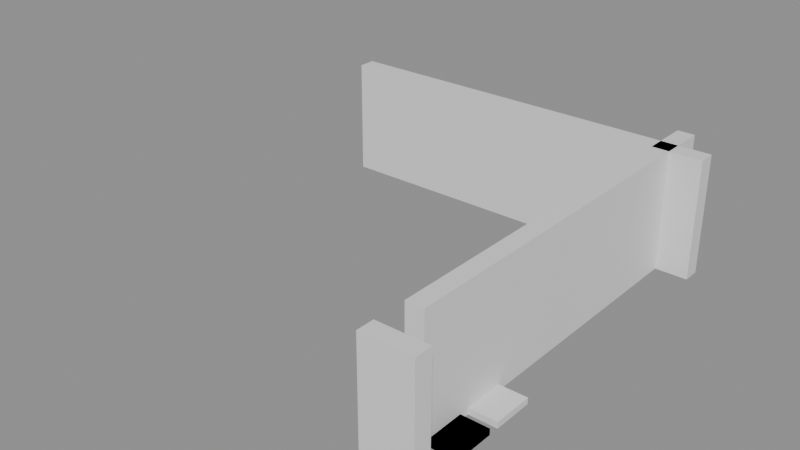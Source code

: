 # Source: building_lego.blend  (saved by Blender 5.0.119; exported with 4.5.12 LTS)
import bpy
from mathutils import Matrix  # noqa: F401  (used for matrix-valued properties, if any)

bpy.ops.wm.read_factory_settings(use_empty=True)
scene = bpy.context.scene
scene.name = 'Scene'

# ---- collections
col_01_paredes_externas = bpy.data.collections.new('01_Paredes_Externas'); scene.collection.children.link(col_01_paredes_externas)
col_04_moveis_decoracoes = bpy.data.collections.new('04_Moveis_Decoracoes'); scene.collection.children.link(col_04_moveis_decoracoes)

# ---- materials (node trees are filled in below, after node groups)
mat_mat_parede_externa = bpy.data.materials.new('Mat_Parede_Externa')
mat_mat_moveis = bpy.data.materials.new('Mat_Moveis')

# ---- material node trees
mat_mat_parede_externa.use_nodes = True; mat_mat_parede_externa.node_tree.nodes.clear()
_N = mat_mat_parede_externa.node_tree.nodes; _L = mat_mat_parede_externa.node_tree.links
n0 = _N.new('ShaderNodeBsdfPrincipled'); n0.name = 'BSDF - Pré-fundamentado'; n0.location = (-200, 100)
n1 = _N.new('ShaderNodeOutputMaterial'); n1.name = 'Saída de material'; n1.location = (200, 100)
_L.new(n0.outputs[0], n1.inputs[0])
n1.is_active_output = True
mat_mat_moveis.use_nodes = True; mat_mat_moveis.node_tree.nodes.clear()
_N = mat_mat_moveis.node_tree.nodes; _L = mat_mat_moveis.node_tree.links
n0 = _N.new('ShaderNodeBsdfPrincipled'); n0.name = 'BSDF - Pré-fundamentado'; n0.location = (-200, 100)
n1 = _N.new('ShaderNodeOutputMaterial'); n1.name = 'Saída de material'; n1.location = (200, 100)
_L.new(n0.outputs[0], n1.inputs[0])
n1.is_active_output = True

# ---- meshes
me_bloco_stone_post_4335_4543_z0 = bpy.data.meshes.new('Bloco_stone_post_4335_4543_z0')
me_bloco_stone_post_4335_4543_z0.from_pydata([(-0.5, -0.175, -1.2), (0.5, -0.175, -1.2), (0.5, 0.175, -1.2), (-0.5, 0.175, -1.2), (-0.5, -0.175, 1.2), (0.5, -0.175, 1.2), (0.5, 0.175, 1.2), (-0.5, 0.175, 1.2)], [], [(0, 1, 2, 3), (4, 7, 6, 5), (0, 4, 5, 1), (2, 6, 7, 3), (0, 3, 7, 4), (1, 5, 6, 2)])
me_bloco_stone_post_4335_4543_z0.materials.append(mat_mat_parede_externa)
me_bloco_stone_post_4335_4543_z0.update()
me_bloco_stone_wall_4328_4551_z0 = bpy.data.meshes.new('Bloco_stone_wall_4328_4551_z0')
me_bloco_stone_wall_4328_4551_z0.from_pydata([(-0.5, -0.175, -1.2), (0.5, -0.175, -1.2), (0.5, 0.175, -1.2), (-0.5, 0.175, -1.2), (-0.5, -0.175, 1.2), (0.5, -0.175, 1.2), (0.5, 0.175, 1.2), (-0.5, 0.175, 1.2)], [], [(0, 1, 2, 3), (4, 7, 6, 5), (0, 4, 5, 1), (2, 6, 7, 3), (0, 3, 7, 4), (1, 5, 6, 2)])
me_bloco_stone_wall_4328_4551_z0.materials.append(mat_mat_parede_externa)
me_bloco_stone_wall_4328_4551_z0.update()
me_bloco_stone_wall_4329_4551_z0 = bpy.data.meshes.new('Bloco_stone_wall_4329_4551_z0')
me_bloco_stone_wall_4329_4551_z0.from_pydata([(-0.5, -0.175, -1.2), (0.5, -0.175, -1.2), (0.5, 0.175, -1.2), (-0.5, 0.175, -1.2), (-0.5, -0.175, 1.2), (0.5, -0.175, 1.2), (0.5, 0.175, 1.2), (-0.5, 0.175, 1.2)], [], [(0, 1, 2, 3), (4, 7, 6, 5), (0, 4, 5, 1), (2, 6, 7, 3), (0, 3, 7, 4), (1, 5, 6, 2)])
me_bloco_stone_wall_4329_4551_z0.materials.append(mat_mat_parede_externa)
me_bloco_stone_wall_4329_4551_z0.update()
me_bloco_stone_wall_4330_4551_z0 = bpy.data.meshes.new('Bloco_stone_wall_4330_4551_z0')
me_bloco_stone_wall_4330_4551_z0.from_pydata([(-0.5, -0.175, -1.2), (0.5, -0.175, -1.2), (0.5, 0.175, -1.2), (-0.5, 0.175, -1.2), (-0.5, -0.175, 1.2), (0.5, -0.175, 1.2), (0.5, 0.175, 1.2), (-0.5, 0.175, 1.2)], [], [(0, 1, 2, 3), (4, 7, 6, 5), (0, 4, 5, 1), (2, 6, 7, 3), (0, 3, 7, 4), (1, 5, 6, 2)])
me_bloco_stone_wall_4330_4551_z0.materials.append(mat_mat_parede_externa)
me_bloco_stone_wall_4330_4551_z0.update()
me_bloco_stone_wall_4331_4551_z0 = bpy.data.meshes.new('Bloco_stone_wall_4331_4551_z0')
me_bloco_stone_wall_4331_4551_z0.from_pydata([(-0.5, -0.175, -1.2), (0.5, -0.175, -1.2), (0.5, 0.175, -1.2), (-0.5, 0.175, -1.2), (-0.5, -0.175, 1.2), (0.5, -0.175, 1.2), (0.5, 0.175, 1.2), (-0.5, 0.175, 1.2)], [], [(0, 1, 2, 3), (4, 7, 6, 5), (0, 4, 5, 1), (2, 6, 7, 3), (0, 3, 7, 4), (1, 5, 6, 2)])
me_bloco_stone_wall_4331_4551_z0.materials.append(mat_mat_parede_externa)
me_bloco_stone_wall_4331_4551_z0.update()
me_bloco_stone_wall_4332_4551_z0 = bpy.data.meshes.new('Bloco_stone_wall_4332_4551_z0')
me_bloco_stone_wall_4332_4551_z0.from_pydata([(-0.5, -0.175, -1.2), (0.5, -0.175, -1.2), (0.5, 0.175, -1.2), (-0.5, 0.175, -1.2), (-0.5, -0.175, 1.2), (0.5, -0.175, 1.2), (0.5, 0.175, 1.2), (-0.5, 0.175, 1.2)], [], [(0, 1, 2, 3), (4, 7, 6, 5), (0, 4, 5, 1), (2, 6, 7, 3), (0, 3, 7, 4), (1, 5, 6, 2)])
me_bloco_stone_wall_4332_4551_z0.materials.append(mat_mat_parede_externa)
me_bloco_stone_wall_4332_4551_z0.update()
me_bloco_stone_wall_4333_4551_z0 = bpy.data.meshes.new('Bloco_stone_wall_4333_4551_z0')
me_bloco_stone_wall_4333_4551_z0.from_pydata([(-0.5, -0.175, -1.2), (0.5, -0.175, -1.2), (0.5, 0.175, -1.2), (-0.5, 0.175, -1.2), (-0.5, -0.175, 1.2), (0.5, -0.175, 1.2), (0.5, 0.175, 1.2), (-0.5, 0.175, 1.2)], [], [(0, 1, 2, 3), (4, 7, 6, 5), (0, 4, 5, 1), (2, 6, 7, 3), (0, 3, 7, 4), (1, 5, 6, 2)])
me_bloco_stone_wall_4333_4551_z0.materials.append(mat_mat_parede_externa)
me_bloco_stone_wall_4333_4551_z0.update()
me_bloco_stone_wall_4334_4551_z0 = bpy.data.meshes.new('Bloco_stone_wall_4334_4551_z0')
me_bloco_stone_wall_4334_4551_z0.from_pydata([(-0.5, -0.175, -1.2), (0.5, -0.175, -1.2), (0.5, 0.175, -1.2), (-0.5, 0.175, -1.2), (-0.5, -0.175, 1.2), (0.5, -0.175, 1.2), (0.5, 0.175, 1.2), (-0.5, 0.175, 1.2)], [], [(0, 1, 2, 3), (4, 7, 6, 5), (0, 4, 5, 1), (2, 6, 7, 3), (0, 3, 7, 4), (1, 5, 6, 2)])
me_bloco_stone_wall_4334_4551_z0.materials.append(mat_mat_parede_externa)
me_bloco_stone_wall_4334_4551_z0.update()
me_bloco_stone_wall_4335_4551_z0 = bpy.data.meshes.new('Bloco_stone_wall_4335_4551_z0')
me_bloco_stone_wall_4335_4551_z0.from_pydata([(-0.5, -0.175, -1.2), (0.5, -0.175, -1.2), (0.5, 0.175, -1.2), (-0.5, 0.175, -1.2), (-0.5, -0.175, 1.2), (0.5, -0.175, 1.2), (0.5, 0.175, 1.2), (-0.5, 0.175, 1.2)], [], [(0, 1, 2, 3), (4, 7, 6, 5), (0, 4, 5, 1), (2, 6, 7, 3), (0, 3, 7, 4), (1, 5, 6, 2)])
me_bloco_stone_wall_4335_4551_z0.materials.append(mat_mat_parede_externa)
me_bloco_stone_wall_4335_4551_z0.update()
me_bloco_stone_wall_4335_4544_z0 = bpy.data.meshes.new('Bloco_stone_wall_4335_4544_z0')
me_bloco_stone_wall_4335_4544_z0.from_pydata([(-0.175, -0.5, -1.2), (0.175, -0.5, -1.2), (0.175, 0.5, -1.2), (-0.175, 0.5, -1.2), (-0.175, -0.5, 1.2), (0.175, -0.5, 1.2), (0.175, 0.5, 1.2), (-0.175, 0.5, 1.2)], [], [(0, 1, 2, 3), (4, 7, 6, 5), (0, 4, 5, 1), (2, 6, 7, 3), (0, 3, 7, 4), (1, 5, 6, 2)])
me_bloco_stone_wall_4335_4544_z0.materials.append(mat_mat_parede_externa)
me_bloco_stone_wall_4335_4544_z0.update()
me_bloco_stone_wall_4335_4545_z0 = bpy.data.meshes.new('Bloco_stone_wall_4335_4545_z0')
me_bloco_stone_wall_4335_4545_z0.from_pydata([(-0.175, -0.5, -1.2), (0.175, -0.5, -1.2), (0.175, 0.5, -1.2), (-0.175, 0.5, -1.2), (-0.175, -0.5, 1.2), (0.175, -0.5, 1.2), (0.175, 0.5, 1.2), (-0.175, 0.5, 1.2)], [], [(0, 1, 2, 3), (4, 7, 6, 5), (0, 4, 5, 1), (2, 6, 7, 3), (0, 3, 7, 4), (1, 5, 6, 2)])
me_bloco_stone_wall_4335_4545_z0.materials.append(mat_mat_parede_externa)
me_bloco_stone_wall_4335_4545_z0.update()
me_bloco_stone_wall_4335_4546_z0 = bpy.data.meshes.new('Bloco_stone_wall_4335_4546_z0')
me_bloco_stone_wall_4335_4546_z0.from_pydata([(-0.175, -0.5, -1.2), (0.175, -0.5, -1.2), (0.175, 0.5, -1.2), (-0.175, 0.5, -1.2), (-0.175, -0.5, 1.2), (0.175, -0.5, 1.2), (0.175, 0.5, 1.2), (-0.175, 0.5, 1.2)], [], [(0, 1, 2, 3), (4, 7, 6, 5), (0, 4, 5, 1), (2, 6, 7, 3), (0, 3, 7, 4), (1, 5, 6, 2)])
me_bloco_stone_wall_4335_4546_z0.materials.append(mat_mat_parede_externa)
me_bloco_stone_wall_4335_4546_z0.update()
me_bloco_stone_wall_4335_4547_z0 = bpy.data.meshes.new('Bloco_stone_wall_4335_4547_z0')
me_bloco_stone_wall_4335_4547_z0.from_pydata([(-0.175, -0.5, -1.2), (0.175, -0.5, -1.2), (0.175, 0.5, -1.2), (-0.175, 0.5, -1.2), (-0.175, -0.5, 1.2), (0.175, -0.5, 1.2), (0.175, 0.5, 1.2), (-0.175, 0.5, 1.2)], [], [(0, 1, 2, 3), (4, 7, 6, 5), (0, 4, 5, 1), (2, 6, 7, 3), (0, 3, 7, 4), (1, 5, 6, 2)])
me_bloco_stone_wall_4335_4547_z0.materials.append(mat_mat_parede_externa)
me_bloco_stone_wall_4335_4547_z0.update()
me_bloco_stone_wall_4335_4548_z0 = bpy.data.meshes.new('Bloco_stone_wall_4335_4548_z0')
me_bloco_stone_wall_4335_4548_z0.from_pydata([(-0.175, -0.5, -1.2), (0.175, -0.5, -1.2), (0.175, 0.5, -1.2), (-0.175, 0.5, -1.2), (-0.175, -0.5, 1.2), (0.175, -0.5, 1.2), (0.175, 0.5, 1.2), (-0.175, 0.5, 1.2)], [], [(0, 1, 2, 3), (4, 7, 6, 5), (0, 4, 5, 1), (2, 6, 7, 3), (0, 3, 7, 4), (1, 5, 6, 2)])
me_bloco_stone_wall_4335_4548_z0.materials.append(mat_mat_parede_externa)
me_bloco_stone_wall_4335_4548_z0.update()
me_bloco_stone_wall_4335_4549_z0 = bpy.data.meshes.new('Bloco_stone_wall_4335_4549_z0')
me_bloco_stone_wall_4335_4549_z0.from_pydata([(-0.175, -0.5, -1.2), (0.175, -0.5, -1.2), (0.175, 0.5, -1.2), (-0.175, 0.5, -1.2), (-0.175, -0.5, 1.2), (0.175, -0.5, 1.2), (0.175, 0.5, 1.2), (-0.175, 0.5, 1.2)], [], [(0, 1, 2, 3), (4, 7, 6, 5), (0, 4, 5, 1), (2, 6, 7, 3), (0, 3, 7, 4), (1, 5, 6, 2)])
me_bloco_stone_wall_4335_4549_z0.materials.append(mat_mat_parede_externa)
me_bloco_stone_wall_4335_4549_z0.update()
me_bloco_stone_wall_4335_4550_z0 = bpy.data.meshes.new('Bloco_stone_wall_4335_4550_z0')
me_bloco_stone_wall_4335_4550_z0.from_pydata([(-0.175, -0.5, -1.2), (0.175, -0.5, -1.2), (0.175, 0.5, -1.2), (-0.175, 0.5, -1.2), (-0.175, -0.5, 1.2), (0.175, -0.5, 1.2), (0.175, 0.5, 1.2), (-0.175, 0.5, 1.2)], [], [(0, 1, 2, 3), (4, 7, 6, 5), (0, 4, 5, 1), (2, 6, 7, 3), (0, 3, 7, 4), (1, 5, 6, 2)])
me_bloco_stone_wall_4335_4550_z0.materials.append(mat_mat_parede_externa)
me_bloco_stone_wall_4335_4550_z0.update()
me_bloco_stone_wall_4335_4551_z0_001 = bpy.data.meshes.new('Bloco_stone_wall_4335_4551_z0.001')
me_bloco_stone_wall_4335_4551_z0_001.from_pydata([(-0.175, -0.5, -1.2), (0.175, -0.5, -1.2), (0.175, 0.5, -1.2), (-0.175, 0.5, -1.2), (-0.175, -0.5, 1.2), (0.175, -0.5, 1.2), (0.175, 0.5, 1.2), (-0.175, 0.5, 1.2)], [], [(0, 1, 2, 3), (4, 7, 6, 5), (0, 4, 5, 1), (2, 6, 7, 3), (0, 3, 7, 4), (1, 5, 6, 2)])
me_bloco_stone_wall_4335_4551_z0_001.materials.append(mat_mat_parede_externa)
me_bloco_stone_wall_4335_4551_z0_001.update()
me_movel_pile_of_skulls_4335_4543_z0 = bpy.data.meshes.new('Movel_pile_of_skulls_4335_4543_z0')
me_movel_pile_of_skulls_4335_4543_z0.from_pydata([(-0.4, -0.4, -0.06), (0.4, -0.4, -0.06), (0.4, 0.4, -0.06), (-0.4, 0.4, -0.06), (-0.4, -0.4, 0.06), (0.4, -0.4, 0.06), (0.4, 0.4, 0.06), (-0.4, 0.4, 0.06)], [], [(0, 1, 2, 3), (4, 7, 6, 5), (0, 4, 5, 1), (2, 6, 7, 3), (0, 3, 7, 4), (1, 5, 6, 2)])
me_movel_pile_of_skulls_4335_4543_z0.materials.append(mat_mat_moveis)
me_movel_pile_of_skulls_4335_4543_z0.update()
me_movel_pile_of_skulls_4335_4544_z0 = bpy.data.meshes.new('Movel_pile_of_skulls_4335_4544_z0')
me_movel_pile_of_skulls_4335_4544_z0.from_pydata([(-0.4, -0.4, -0.06), (0.4, -0.4, -0.06), (0.4, 0.4, -0.06), (-0.4, 0.4, -0.06), (-0.4, -0.4, 0.06), (0.4, -0.4, 0.06), (0.4, 0.4, 0.06), (-0.4, 0.4, 0.06)], [], [(0, 1, 2, 3), (4, 7, 6, 5), (0, 4, 5, 1), (2, 6, 7, 3), (0, 3, 7, 4), (1, 5, 6, 2)])
me_movel_pile_of_skulls_4335_4544_z0.materials.append(mat_mat_moveis)
me_movel_pile_of_skulls_4335_4544_z0.update()
me_movel_pile_of_skulls_4335_4544_z0_001 = bpy.data.meshes.new('Movel_pile_of_skulls_4335_4544_z0.001')
me_movel_pile_of_skulls_4335_4544_z0_001.from_pydata([(-0.4, -0.4, -0.06), (0.4, -0.4, -0.06), (0.4, 0.4, -0.06), (-0.4, 0.4, -0.06), (-0.4, -0.4, 0.06), (0.4, -0.4, 0.06), (0.4, 0.4, 0.06), (-0.4, 0.4, 0.06)], [], [(0, 1, 2, 3), (4, 7, 6, 5), (0, 4, 5, 1), (2, 6, 7, 3), (0, 3, 7, 4), (1, 5, 6, 2)])
me_movel_pile_of_skulls_4335_4544_z0_001.materials.append(mat_mat_moveis)
me_movel_pile_of_skulls_4335_4544_z0_001.update()
me_movel_pile_of_skulls_4335_4545_z0 = bpy.data.meshes.new('Movel_pile_of_skulls_4335_4545_z0')
me_movel_pile_of_skulls_4335_4545_z0.from_pydata([(-0.4, -0.4, -0.06), (0.4, -0.4, -0.06), (0.4, 0.4, -0.06), (-0.4, 0.4, -0.06), (-0.4, -0.4, 0.06), (0.4, -0.4, 0.06), (0.4, 0.4, 0.06), (-0.4, 0.4, 0.06)], [], [(0, 1, 2, 3), (4, 7, 6, 5), (0, 4, 5, 1), (2, 6, 7, 3), (0, 3, 7, 4), (1, 5, 6, 2)])
me_movel_pile_of_skulls_4335_4545_z0.materials.append(mat_mat_moveis)
me_movel_pile_of_skulls_4335_4545_z0.update()

# ---- objects
ob_parede_externa_norte_y4543_x4335_4335 = bpy.data.objects.new('Parede_Externa_Norte_Y4543_X4335_4335', None)
ob_bloco_stone_post_4335_4543_z0 = bpy.data.objects.new('Bloco_stone_post_4335_4543_z0', me_bloco_stone_post_4335_4543_z0)
ob_parede_externa_sul_y4551_x4328_4335 = bpy.data.objects.new('Parede_Externa_Sul_Y4551_X4328_4335', None)
ob_bloco_stone_wall_4328_4551_z0 = bpy.data.objects.new('Bloco_stone_wall_4328_4551_z0', me_bloco_stone_wall_4328_4551_z0)
ob_bloco_stone_wall_4329_4551_z0 = bpy.data.objects.new('Bloco_stone_wall_4329_4551_z0', me_bloco_stone_wall_4329_4551_z0)
ob_bloco_stone_wall_4330_4551_z0 = bpy.data.objects.new('Bloco_stone_wall_4330_4551_z0', me_bloco_stone_wall_4330_4551_z0)
ob_bloco_stone_wall_4331_4551_z0 = bpy.data.objects.new('Bloco_stone_wall_4331_4551_z0', me_bloco_stone_wall_4331_4551_z0)
ob_bloco_stone_wall_4332_4551_z0 = bpy.data.objects.new('Bloco_stone_wall_4332_4551_z0', me_bloco_stone_wall_4332_4551_z0)
ob_bloco_stone_wall_4333_4551_z0 = bpy.data.objects.new('Bloco_stone_wall_4333_4551_z0', me_bloco_stone_wall_4333_4551_z0)
ob_bloco_stone_wall_4334_4551_z0 = bpy.data.objects.new('Bloco_stone_wall_4334_4551_z0', me_bloco_stone_wall_4334_4551_z0)
ob_bloco_stone_wall_4335_4551_z0 = bpy.data.objects.new('Bloco_stone_wall_4335_4551_z0', me_bloco_stone_wall_4335_4551_z0)
ob_parede_externa_leste_x4335_y4544_4551 = bpy.data.objects.new('Parede_Externa_Leste_X4335_Y4544_4551', None)
ob_bloco_stone_wall_4335_4544_z0 = bpy.data.objects.new('Bloco_stone_wall_4335_4544_z0', me_bloco_stone_wall_4335_4544_z0)
ob_bloco_stone_wall_4335_4545_z0 = bpy.data.objects.new('Bloco_stone_wall_4335_4545_z0', me_bloco_stone_wall_4335_4545_z0)
ob_bloco_stone_wall_4335_4546_z0 = bpy.data.objects.new('Bloco_stone_wall_4335_4546_z0', me_bloco_stone_wall_4335_4546_z0)
ob_bloco_stone_wall_4335_4547_z0 = bpy.data.objects.new('Bloco_stone_wall_4335_4547_z0', me_bloco_stone_wall_4335_4547_z0)
ob_bloco_stone_wall_4335_4548_z0 = bpy.data.objects.new('Bloco_stone_wall_4335_4548_z0', me_bloco_stone_wall_4335_4548_z0)
ob_bloco_stone_wall_4335_4549_z0 = bpy.data.objects.new('Bloco_stone_wall_4335_4549_z0', me_bloco_stone_wall_4335_4549_z0)
ob_bloco_stone_wall_4335_4550_z0 = bpy.data.objects.new('Bloco_stone_wall_4335_4550_z0', me_bloco_stone_wall_4335_4550_z0)
ob_bloco_stone_wall_4335_4551_z0_001 = bpy.data.objects.new('Bloco_stone_wall_4335_4551_z0.001', me_bloco_stone_wall_4335_4551_z0_001)
ob_moveis_decoracoes = bpy.data.objects.new('Moveis_Decoracoes', None)
ob_movel_pile_of_skulls_4335_4543_z0 = bpy.data.objects.new('Movel_pile_of_skulls_4335_4543_z0', me_movel_pile_of_skulls_4335_4543_z0)
ob_movel_pile_of_skulls_4335_4544_z0 = bpy.data.objects.new('Movel_pile_of_skulls_4335_4544_z0', me_movel_pile_of_skulls_4335_4544_z0)
ob_movel_pile_of_skulls_4335_4544_z0_001 = bpy.data.objects.new('Movel_pile_of_skulls_4335_4544_z0.001', me_movel_pile_of_skulls_4335_4544_z0_001)
ob_movel_pile_of_skulls_4335_4545_z0 = bpy.data.objects.new('Movel_pile_of_skulls_4335_4545_z0', me_movel_pile_of_skulls_4335_4545_z0)

# ---- transforms, parenting, visibility, modifiers, constraints
ob_parede_externa_norte_y4543_x4335_4335.location = (3.5, -4.0, 0.0)
ob_parede_externa_norte_y4543_x4335_4335.empty_display_type = 'CUBE'
ob_bloco_stone_post_4335_4543_z0.parent = ob_parede_externa_norte_y4543_x4335_4335
ob_bloco_stone_post_4335_4543_z0.matrix_parent_inverse = Matrix(((1.0, -0.0, 0.0, -3.5), (-0.0, 1.0, -0.0, 4.0), (0.0, -0.0, 1.0, -0.0), (-0.0, 0.0, -0.0, 1.0)))
ob_bloco_stone_post_4335_4543_z0.location = (3.5, -4.325, 1.2)
ob_parede_externa_sul_y4551_x4328_4335.location = (0.0, 4.0, 0.0)
ob_parede_externa_sul_y4551_x4328_4335.empty_display_type = 'CUBE'
ob_bloco_stone_wall_4328_4551_z0.parent = ob_parede_externa_sul_y4551_x4328_4335
ob_bloco_stone_wall_4328_4551_z0.matrix_parent_inverse = Matrix(((1.0, -0.0, 0.0, -0.0), (-0.0, 1.0, -0.0, -4.0), (0.0, -0.0, 1.0, -0.0), (-0.0, 0.0, -0.0, 1.0)))
ob_bloco_stone_wall_4328_4551_z0.location = (-3.5, 3.675, 1.2)
ob_bloco_stone_wall_4329_4551_z0.parent = ob_parede_externa_sul_y4551_x4328_4335
ob_bloco_stone_wall_4329_4551_z0.matrix_parent_inverse = Matrix(((1.0, -0.0, 0.0, -0.0), (-0.0, 1.0, -0.0, -4.0), (0.0, -0.0, 1.0, -0.0), (-0.0, 0.0, -0.0, 1.0)))
ob_bloco_stone_wall_4329_4551_z0.location = (-2.5, 3.675, 1.2)
ob_bloco_stone_wall_4330_4551_z0.parent = ob_parede_externa_sul_y4551_x4328_4335
ob_bloco_stone_wall_4330_4551_z0.matrix_parent_inverse = Matrix(((1.0, -0.0, 0.0, -0.0), (-0.0, 1.0, -0.0, -4.0), (0.0, -0.0, 1.0, -0.0), (-0.0, 0.0, -0.0, 1.0)))
ob_bloco_stone_wall_4330_4551_z0.location = (-1.5, 3.675, 1.2)
ob_bloco_stone_wall_4331_4551_z0.parent = ob_parede_externa_sul_y4551_x4328_4335
ob_bloco_stone_wall_4331_4551_z0.matrix_parent_inverse = Matrix(((1.0, -0.0, 0.0, -0.0), (-0.0, 1.0, -0.0, -4.0), (0.0, -0.0, 1.0, -0.0), (-0.0, 0.0, -0.0, 1.0)))
ob_bloco_stone_wall_4331_4551_z0.location = (-0.5, 3.675, 1.2)
ob_bloco_stone_wall_4332_4551_z0.parent = ob_parede_externa_sul_y4551_x4328_4335
ob_bloco_stone_wall_4332_4551_z0.matrix_parent_inverse = Matrix(((1.0, -0.0, 0.0, -0.0), (-0.0, 1.0, -0.0, -4.0), (0.0, -0.0, 1.0, -0.0), (-0.0, 0.0, -0.0, 1.0)))
ob_bloco_stone_wall_4332_4551_z0.location = (0.5, 3.675, 1.2)
ob_bloco_stone_wall_4333_4551_z0.parent = ob_parede_externa_sul_y4551_x4328_4335
ob_bloco_stone_wall_4333_4551_z0.matrix_parent_inverse = Matrix(((1.0, -0.0, 0.0, -0.0), (-0.0, 1.0, -0.0, -4.0), (0.0, -0.0, 1.0, -0.0), (-0.0, 0.0, -0.0, 1.0)))
ob_bloco_stone_wall_4333_4551_z0.location = (1.5, 3.675, 1.2)
ob_bloco_stone_wall_4334_4551_z0.parent = ob_parede_externa_sul_y4551_x4328_4335
ob_bloco_stone_wall_4334_4551_z0.matrix_parent_inverse = Matrix(((1.0, -0.0, 0.0, -0.0), (-0.0, 1.0, -0.0, -4.0), (0.0, -0.0, 1.0, -0.0), (-0.0, 0.0, -0.0, 1.0)))
ob_bloco_stone_wall_4334_4551_z0.location = (2.5, 3.675, 1.2)
ob_bloco_stone_wall_4335_4551_z0.parent = ob_parede_externa_sul_y4551_x4328_4335
ob_bloco_stone_wall_4335_4551_z0.matrix_parent_inverse = Matrix(((1.0, -0.0, 0.0, -0.0), (-0.0, 1.0, -0.0, -4.0), (0.0, -0.0, 1.0, -0.0), (-0.0, 0.0, -0.0, 1.0)))
ob_bloco_stone_wall_4335_4551_z0.location = (3.5, 3.675, 1.2)
ob_parede_externa_leste_x4335_y4544_4551.location = (3.5, 0.5, 0.0)
ob_parede_externa_leste_x4335_y4544_4551.empty_display_type = 'CUBE'
ob_bloco_stone_wall_4335_4544_z0.parent = ob_parede_externa_leste_x4335_y4544_4551
ob_bloco_stone_wall_4335_4544_z0.matrix_parent_inverse = Matrix(((1.0, -0.0, 0.0, -3.5), (-0.0, 1.0, -0.0, -0.5), (0.0, -0.0, 1.0, -0.0), (-0.0, 0.0, -0.0, 1.0)))
ob_bloco_stone_wall_4335_4544_z0.location = (3.175, -3.0, 1.2)
ob_bloco_stone_wall_4335_4545_z0.parent = ob_parede_externa_leste_x4335_y4544_4551
ob_bloco_stone_wall_4335_4545_z0.matrix_parent_inverse = Matrix(((1.0, -0.0, 0.0, -3.5), (-0.0, 1.0, -0.0, -0.5), (0.0, -0.0, 1.0, -0.0), (-0.0, 0.0, -0.0, 1.0)))
ob_bloco_stone_wall_4335_4545_z0.location = (3.175, -2.0, 1.2)
ob_bloco_stone_wall_4335_4546_z0.parent = ob_parede_externa_leste_x4335_y4544_4551
ob_bloco_stone_wall_4335_4546_z0.matrix_parent_inverse = Matrix(((1.0, -0.0, 0.0, -3.5), (-0.0, 1.0, -0.0, -0.5), (0.0, -0.0, 1.0, -0.0), (-0.0, 0.0, -0.0, 1.0)))
ob_bloco_stone_wall_4335_4546_z0.location = (3.175, -1.0, 1.2)
ob_bloco_stone_wall_4335_4547_z0.parent = ob_parede_externa_leste_x4335_y4544_4551
ob_bloco_stone_wall_4335_4547_z0.matrix_parent_inverse = Matrix(((1.0, -0.0, 0.0, -3.5), (-0.0, 1.0, -0.0, -0.5), (0.0, -0.0, 1.0, -0.0), (-0.0, 0.0, -0.0, 1.0)))
ob_bloco_stone_wall_4335_4547_z0.location = (3.175, 0.0, 1.2)
ob_bloco_stone_wall_4335_4548_z0.parent = ob_parede_externa_leste_x4335_y4544_4551
ob_bloco_stone_wall_4335_4548_z0.matrix_parent_inverse = Matrix(((1.0, -0.0, 0.0, -3.5), (-0.0, 1.0, -0.0, -0.5), (0.0, -0.0, 1.0, -0.0), (-0.0, 0.0, -0.0, 1.0)))
ob_bloco_stone_wall_4335_4548_z0.location = (3.175, 1.0, 1.2)
ob_bloco_stone_wall_4335_4549_z0.parent = ob_parede_externa_leste_x4335_y4544_4551
ob_bloco_stone_wall_4335_4549_z0.matrix_parent_inverse = Matrix(((1.0, -0.0, 0.0, -3.5), (-0.0, 1.0, -0.0, -0.5), (0.0, -0.0, 1.0, -0.0), (-0.0, 0.0, -0.0, 1.0)))
ob_bloco_stone_wall_4335_4549_z0.location = (3.175, 2.0, 1.2)
ob_bloco_stone_wall_4335_4550_z0.parent = ob_parede_externa_leste_x4335_y4544_4551
ob_bloco_stone_wall_4335_4550_z0.matrix_parent_inverse = Matrix(((1.0, -0.0, 0.0, -3.5), (-0.0, 1.0, -0.0, -0.5), (0.0, -0.0, 1.0, -0.0), (-0.0, 0.0, -0.0, 1.0)))
ob_bloco_stone_wall_4335_4550_z0.location = (3.175, 3.0, 1.2)
ob_bloco_stone_wall_4335_4551_z0_001.parent = ob_parede_externa_leste_x4335_y4544_4551
ob_bloco_stone_wall_4335_4551_z0_001.matrix_parent_inverse = Matrix(((1.0, -0.0, 0.0, -3.5), (-0.0, 1.0, -0.0, -0.5), (0.0, -0.0, 1.0, -0.0), (-0.0, 0.0, -0.0, 1.0)))
ob_bloco_stone_wall_4335_4551_z0_001.location = (3.175, 4.0, 1.2)
ob_moveis_decoracoes.location = (0.0, 0.0, 0.0)
ob_moveis_decoracoes.empty_display_type = 'CUBE'
ob_movel_pile_of_skulls_4335_4543_z0.parent = ob_moveis_decoracoes
ob_movel_pile_of_skulls_4335_4543_z0.location = (3.5, -4.0, 0.06)
ob_movel_pile_of_skulls_4335_4544_z0.parent = ob_moveis_decoracoes
ob_movel_pile_of_skulls_4335_4544_z0.location = (3.5, -3.0, 0.06)
ob_movel_pile_of_skulls_4335_4544_z0_001.parent = ob_moveis_decoracoes
ob_movel_pile_of_skulls_4335_4544_z0_001.location = (3.5, -3.0, 0.06)
ob_movel_pile_of_skulls_4335_4545_z0.parent = ob_moveis_decoracoes
ob_movel_pile_of_skulls_4335_4545_z0.location = (3.5, -2.0, 0.06)

# ---- collection membership
col_01_paredes_externas.objects.link(ob_parede_externa_norte_y4543_x4335_4335)
col_01_paredes_externas.objects.link(ob_bloco_stone_post_4335_4543_z0)
col_01_paredes_externas.objects.link(ob_parede_externa_sul_y4551_x4328_4335)
col_01_paredes_externas.objects.link(ob_bloco_stone_wall_4328_4551_z0)
col_01_paredes_externas.objects.link(ob_bloco_stone_wall_4329_4551_z0)
col_01_paredes_externas.objects.link(ob_bloco_stone_wall_4330_4551_z0)
col_01_paredes_externas.objects.link(ob_bloco_stone_wall_4331_4551_z0)
col_01_paredes_externas.objects.link(ob_bloco_stone_wall_4332_4551_z0)
col_01_paredes_externas.objects.link(ob_bloco_stone_wall_4333_4551_z0)
col_01_paredes_externas.objects.link(ob_bloco_stone_wall_4334_4551_z0)
col_01_paredes_externas.objects.link(ob_bloco_stone_wall_4335_4551_z0)
col_01_paredes_externas.objects.link(ob_parede_externa_leste_x4335_y4544_4551)
col_01_paredes_externas.objects.link(ob_bloco_stone_wall_4335_4544_z0)
col_01_paredes_externas.objects.link(ob_bloco_stone_wall_4335_4545_z0)
col_01_paredes_externas.objects.link(ob_bloco_stone_wall_4335_4546_z0)
col_01_paredes_externas.objects.link(ob_bloco_stone_wall_4335_4547_z0)
col_01_paredes_externas.objects.link(ob_bloco_stone_wall_4335_4548_z0)
col_01_paredes_externas.objects.link(ob_bloco_stone_wall_4335_4549_z0)
col_01_paredes_externas.objects.link(ob_bloco_stone_wall_4335_4550_z0)
col_01_paredes_externas.objects.link(ob_bloco_stone_wall_4335_4551_z0_001)
col_04_moveis_decoracoes.objects.link(ob_moveis_decoracoes)
col_04_moveis_decoracoes.objects.link(ob_movel_pile_of_skulls_4335_4543_z0)
col_04_moveis_decoracoes.objects.link(ob_movel_pile_of_skulls_4335_4544_z0)
col_04_moveis_decoracoes.objects.link(ob_movel_pile_of_skulls_4335_4544_z0_001)
col_04_moveis_decoracoes.objects.link(ob_movel_pile_of_skulls_4335_4545_z0)

# ---- scene / render settings (as saved in the file)
scene.frame_start = 1; scene.frame_end = 250; scene.frame_set(1)
scene.render.engine = 'BLENDER_EEVEE_NEXT'
scene.render.bake_bias = 0.0
scene.render.bake_samples = 0
scene.cycles.sampling_pattern = 'TABULATED_SOBOL'
scene.eevee.use_volume_custom_range = False
bpy.context.view_layer.update()

# ---- added for rendering (the .blend has no active camera and no usable light): camera, sun + grey world if the file has none
cam_auto = bpy.data.cameras.new('AutoCamera')
cam_auto.lens = 50.0
cam_auto.sensor_width = 36.0
cam_auto.clip_end = 1000.0
ob_auto_camera = bpy.data.objects.new('AutoCamera', cam_auto)
scene.collection.objects.link(ob_auto_camera)
ob_auto_camera.location = (11.3603, -13.6324, 10.2882)
ob_auto_camera.rotation_euler = (1.09748, -7.21219e-08, 0.694738)
scene.camera = ob_auto_camera
light_auto_sun = bpy.data.lights.new('AutoSun', 'SUN')
light_auto_sun.energy = 3.0
light_auto_sun.angle = 0.0523599
ob_auto_sun = bpy.data.objects.new('AutoSun', light_auto_sun)
scene.collection.objects.link(ob_auto_sun)
ob_auto_sun.rotation_euler = (0.872665, 0.174533, 0.523599)
if scene.world is None:
    world_auto = bpy.data.worlds.new('AutoWorld')
    world_auto.color = (0.3, 0.3, 0.3)
    scene.world = world_auto
bpy.context.view_layer.update()
